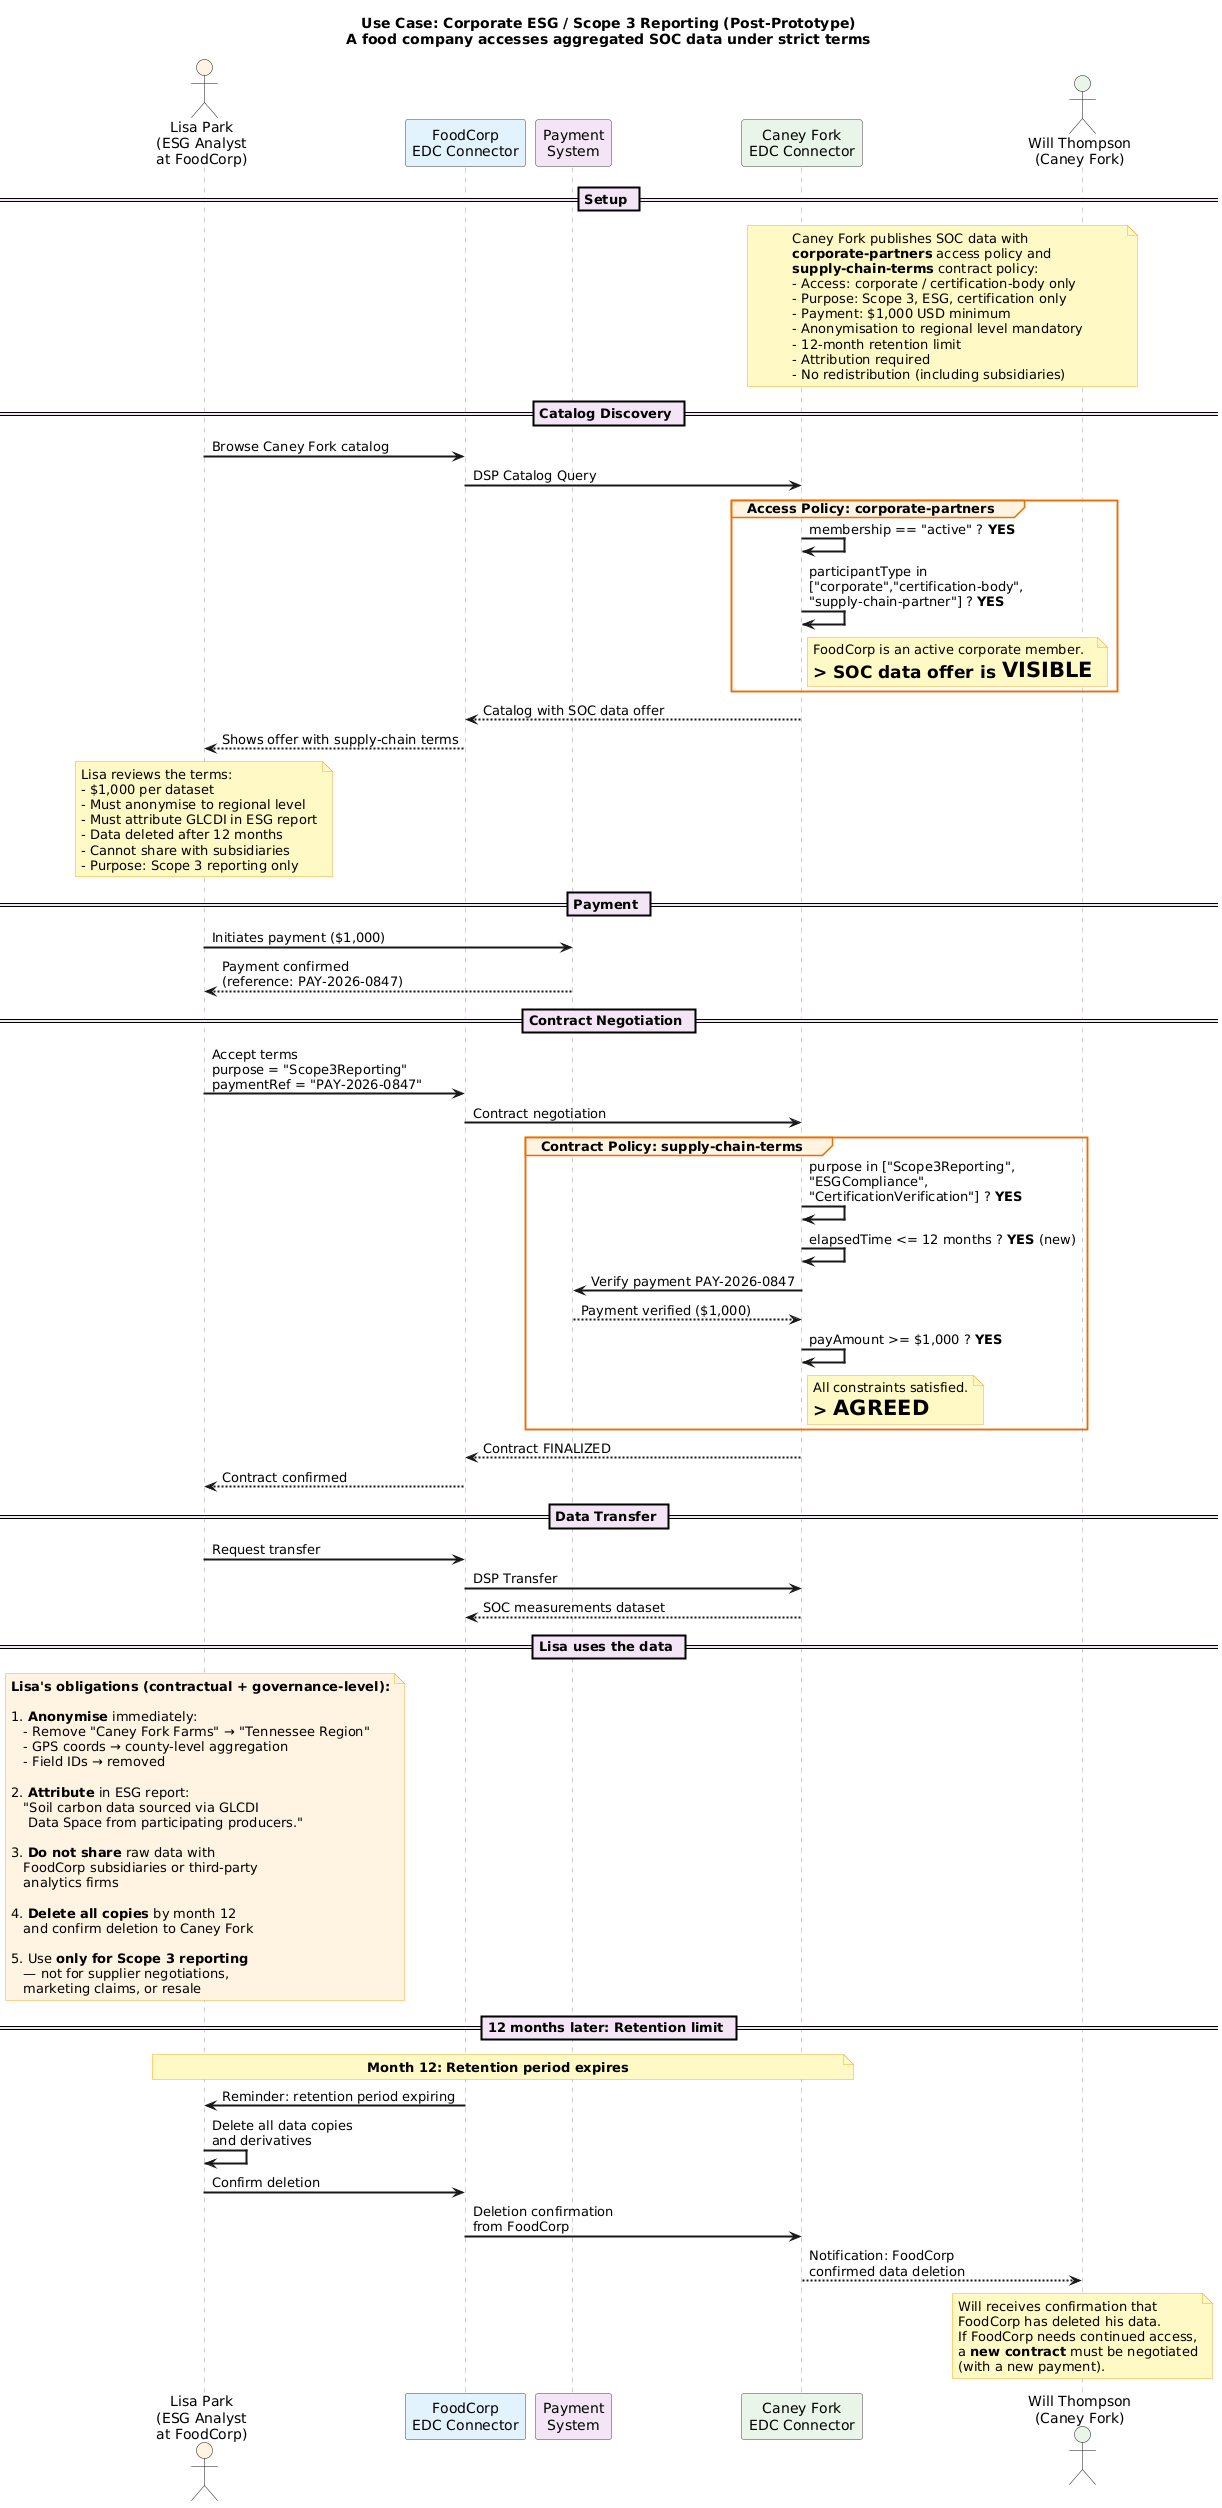

The diagram above was rendered by PlantUML. Its source (embedded in the PNG):
@startuml
title **Use Case: Corporate ESG / Scope 3 Reporting (Post-Prototype)**\nA food company accesses aggregated SOC data under strict terms

skinparam backgroundColor #FEFEFE
skinparam sequenceArrowThickness 2
skinparam sequenceParticipantBorderColor #424242
skinparam sequenceLifeLineBorderColor #9E9E9E
skinparam noteBackgroundColor #FFF9C4
skinparam noteBorderColor #F9A825
skinparam sequenceGroupBackgroundColor #FFF3E0
skinparam sequenceGroupBorderColor #EF6C00
skinparam sequenceDividerBackgroundColor #F3E5F5

actor "Lisa Park\n(ESG Analyst\nat FoodCorp)" as Lisa #FFF3E0
participant "FoodCorp\nEDC Connector" as FC_EDC #E3F2FD
participant "Payment\nSystem" as PAY #F3E5F5
participant "Caney Fork\nEDC Connector" as CF_EDC #E8F5E9
actor "Will Thompson\n(Caney Fork)" as Will #E8F5E9

== Setup ==

note over Will, CF_EDC
  Caney Fork publishes SOC data with
  **corporate-partners** access policy and
  **supply-chain-terms** contract policy:
  - Access: corporate / certification-body only
  - Purpose: Scope 3, ESG, certification only
  - Payment: $1,000 USD minimum
  - Anonymisation to regional level mandatory
  - 12-month retention limit
  - Attribution required
  - No redistribution (including subsidiaries)
end note

== Catalog Discovery ==

Lisa -> FC_EDC : Browse Caney Fork catalog
FC_EDC -> CF_EDC : DSP Catalog Query

group Access Policy: corporate-partners
  CF_EDC -> CF_EDC : membership == "active" ? **YES**
  CF_EDC -> CF_EDC : participantType in\n["corporate","certification-body",\n"supply-chain-partner"] ? **YES**
  note right of CF_EDC
    FoodCorp is an active corporate member.
    => SOC data offer is **VISIBLE**
  end note
end

CF_EDC --> FC_EDC : Catalog with SOC data offer
FC_EDC --> Lisa : Shows offer with supply-chain terms

note over Lisa
  Lisa reviews the terms:
  - $1,000 per dataset
  - Must anonymise to regional level
  - Must attribute GLCDI in ESG report
  - Data deleted after 12 months
  - Cannot share with subsidiaries
  - Purpose: Scope 3 reporting only
end note

== Payment ==

Lisa -> PAY : Initiates payment ($1,000)
PAY --> Lisa : Payment confirmed\n(reference: PAY-2026-0847)

== Contract Negotiation ==

Lisa -> FC_EDC : Accept terms\npurpose = "Scope3Reporting"\npaymentRef = "PAY-2026-0847"
FC_EDC -> CF_EDC : Contract negotiation

group Contract Policy: supply-chain-terms
  CF_EDC -> CF_EDC : purpose in ["Scope3Reporting",\n"ESGCompliance",\n"CertificationVerification"] ? **YES**
  CF_EDC -> CF_EDC : elapsedTime <= 12 months ? **YES** (new)
  CF_EDC -> PAY : Verify payment PAY-2026-0847
  PAY --> CF_EDC : Payment verified ($1,000)
  CF_EDC -> CF_EDC : payAmount >= $1,000 ? **YES**
  note right of CF_EDC
    All constraints satisfied.
    => **AGREED**
  end note
end

CF_EDC --> FC_EDC : Contract FINALIZED
FC_EDC --> Lisa : Contract confirmed

== Data Transfer ==

Lisa -> FC_EDC : Request transfer
FC_EDC -> CF_EDC : DSP Transfer
CF_EDC --> FC_EDC : SOC measurements dataset

== Lisa uses the data ==

note over Lisa #FFF3E0
  **Lisa's obligations (contractual + governance-level):**

  1. **Anonymise** immediately:
     - Remove "Caney Fork Farms" → "Tennessee Region"
     - GPS coords → county-level aggregation
     - Field IDs → removed

  2. **Attribute** in ESG report:
     "Soil carbon data sourced via GLCDI
      Data Space from participating producers."

  3. **Do not share** raw data with
     FoodCorp subsidiaries or third-party
     analytics firms

  4. **Delete all copies** by month 12
     and confirm deletion to Caney Fork

  5. Use **only for Scope 3 reporting**
     — not for supplier negotiations,
     marketing claims, or resale
end note

== 12 months later: Retention limit ==

/ note over Lisa, CF_EDC
  **Month 12: Retention period expires**
end note

FC_EDC -> Lisa : Reminder: retention period expiring
Lisa -> Lisa : Delete all data copies\nand derivatives
Lisa -> FC_EDC : Confirm deletion
FC_EDC -> CF_EDC : Deletion confirmation\nfrom FoodCorp
CF_EDC --> Will : Notification: FoodCorp\nconfirmed data deletion

note over Will
  Will receives confirmation that
  FoodCorp has deleted his data.
  If FoodCorp needs continued access,
  a **new contract** must be negotiated
  (with a new payment).
end note
@enduml